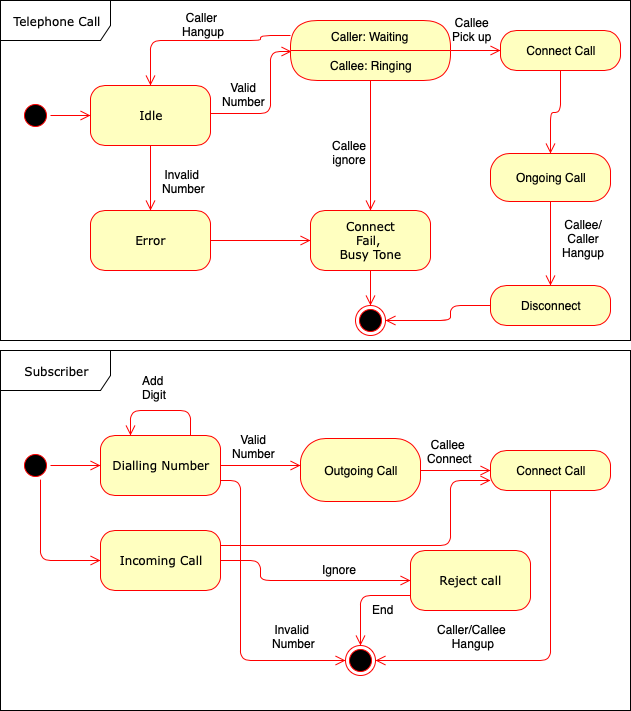

The diagram above was exported from draw.io. Its source (the exported page's mxGraphModel, read from the mxfile embedded in the PNG):
<mxGraphModel dx="918" dy="616" grid="1" gridSize="10" guides="1" tooltips="1" connect="1" arrows="1" fold="1" page="1" pageScale="1" pageWidth="850" pageHeight="1100" math="0" shadow="0">
  <root>
    <mxCell id="0" />
    <mxCell id="1" parent="0" />
    <mxCell id="KreyMIA0j4pFd33I4uIe-59" value="" style="ellipse;html=1;shape=startState;fillColor=#000000;strokeColor=#ff0000;rounded=1;shadow=0;comic=0;labelBackgroundColor=none;fontFamily=Verdana;fontSize=12;fontColor=#000000;align=center;direction=south;" parent="1" vertex="1">
      <mxGeometry x="120" y="480" width="30" height="30" as="geometry" />
    </mxCell>
    <mxCell id="KreyMIA0j4pFd33I4uIe-60" value="Dialling Number" style="rounded=1;whiteSpace=wrap;html=1;arcSize=24;fillColor=#ffffc0;strokeColor=#ff0000;shadow=0;comic=0;labelBackgroundColor=none;fontFamily=Verdana;fontSize=12;fontColor=#000000;align=center;" parent="1" vertex="1">
      <mxGeometry x="200" y="465" width="120" height="60" as="geometry" />
    </mxCell>
    <mxCell id="KreyMIA0j4pFd33I4uIe-61" value="Incoming Call" style="rounded=1;whiteSpace=wrap;html=1;arcSize=24;fillColor=#ffffc0;strokeColor=#ff0000;shadow=0;comic=0;labelBackgroundColor=none;fontFamily=Verdana;fontSize=12;fontColor=#000000;align=center;" parent="1" vertex="1">
      <mxGeometry x="200" y="560" width="120" height="60" as="geometry" />
    </mxCell>
    <mxCell id="KreyMIA0j4pFd33I4uIe-62" value="Subscriber" style="shape=umlFrame;whiteSpace=wrap;html=1;rounded=1;shadow=0;comic=0;labelBackgroundColor=none;strokeColor=#000000;strokeWidth=1;fillColor=#ffffff;fontFamily=Verdana;fontSize=12;fontColor=#000000;align=center;width=110;height=40;" parent="1" vertex="1">
      <mxGeometry x="100" y="380" width="630" height="360" as="geometry" />
    </mxCell>
    <mxCell id="KreyMIA0j4pFd33I4uIe-63" style="edgeStyle=orthogonalEdgeStyle;html=1;labelBackgroundColor=none;endArrow=open;endSize=8;strokeColor=#ff0000;fontFamily=Verdana;fontSize=12;align=left;" parent="1" source="KreyMIA0j4pFd33I4uIe-59" target="KreyMIA0j4pFd33I4uIe-60" edge="1">
      <mxGeometry relative="1" as="geometry" />
    </mxCell>
    <mxCell id="KreyMIA0j4pFd33I4uIe-64" style="edgeStyle=orthogonalEdgeStyle;html=1;labelBackgroundColor=none;endArrow=open;endSize=8;strokeColor=#ff0000;fontFamily=Verdana;fontSize=12;align=left;" parent="1" source="KreyMIA0j4pFd33I4uIe-60" edge="1">
      <mxGeometry relative="1" as="geometry">
        <Array as="points">
          <mxPoint x="350" y="495" />
          <mxPoint x="350" y="495" />
        </Array>
        <mxPoint x="400" y="495" as="targetPoint" />
      </mxGeometry>
    </mxCell>
    <mxCell id="KreyMIA0j4pFd33I4uIe-65" value="" style="edgeStyle=orthogonalEdgeStyle;html=1;verticalAlign=bottom;endArrow=open;endSize=8;strokeColor=#ff0000;entryX=0;entryY=0.5;entryDx=0;entryDy=0;" parent="1" source="KreyMIA0j4pFd33I4uIe-59" target="KreyMIA0j4pFd33I4uIe-61" edge="1">
      <mxGeometry relative="1" as="geometry">
        <mxPoint x="90" y="1260" as="targetPoint" />
        <mxPoint x="90" y="1200" as="sourcePoint" />
        <Array as="points">
          <mxPoint x="140" y="590" />
        </Array>
      </mxGeometry>
    </mxCell>
    <mxCell id="KreyMIA0j4pFd33I4uIe-66" value="Outgoing Call" style="rounded=1;whiteSpace=wrap;html=1;arcSize=40;fontColor=#000000;fillColor=#ffffc0;strokeColor=#ff0000;" parent="1" vertex="1">
      <mxGeometry x="400" y="468" width="120" height="63" as="geometry" />
    </mxCell>
    <mxCell id="KreyMIA0j4pFd33I4uIe-68" value="Connect Call" style="rounded=1;whiteSpace=wrap;html=1;arcSize=40;fontColor=#000000;fillColor=#ffffc0;strokeColor=#ff0000;" parent="1" vertex="1">
      <mxGeometry x="590" y="480" width="120" height="40" as="geometry" />
    </mxCell>
    <mxCell id="KreyMIA0j4pFd33I4uIe-69" value="" style="edgeStyle=orthogonalEdgeStyle;html=1;verticalAlign=bottom;endArrow=open;endSize=8;strokeColor=#ff0000;entryX=1;entryY=0.5;entryDx=0;entryDy=0;exitX=0.5;exitY=1;exitDx=0;exitDy=0;" parent="1" source="KreyMIA0j4pFd33I4uIe-68" target="KreyMIA0j4pFd33I4uIe-72" edge="1">
      <mxGeometry relative="1" as="geometry">
        <mxPoint x="650" y="560" as="targetPoint" />
      </mxGeometry>
    </mxCell>
    <mxCell id="KreyMIA0j4pFd33I4uIe-70" style="edgeStyle=elbowEdgeStyle;html=1;labelBackgroundColor=none;endArrow=open;endSize=8;strokeColor=#ff0000;fontFamily=Verdana;fontSize=12;align=left;entryX=0;entryY=0.5;entryDx=0;entryDy=0;exitX=1;exitY=0.5;exitDx=0;exitDy=0;" parent="1" source="KreyMIA0j4pFd33I4uIe-66" target="KreyMIA0j4pFd33I4uIe-68" edge="1">
      <mxGeometry relative="1" as="geometry">
        <mxPoint x="530" y="480" as="sourcePoint" />
      </mxGeometry>
    </mxCell>
    <mxCell id="KreyMIA0j4pFd33I4uIe-71" value="Reject call" style="rounded=1;whiteSpace=wrap;html=1;arcSize=24;fillColor=#ffffc0;strokeColor=#ff0000;shadow=0;comic=0;labelBackgroundColor=none;fontFamily=Verdana;fontSize=12;fontColor=#000000;align=center;" parent="1" vertex="1">
      <mxGeometry x="510" y="580" width="120" height="60" as="geometry" />
    </mxCell>
    <mxCell id="KreyMIA0j4pFd33I4uIe-72" value="" style="ellipse;html=1;shape=endState;fillColor=#000000;strokeColor=#ff0000;rounded=1;shadow=0;comic=0;labelBackgroundColor=none;fontFamily=Verdana;fontSize=12;fontColor=#000000;align=center;" parent="1" vertex="1">
      <mxGeometry x="445" y="675" width="30" height="30" as="geometry" />
    </mxCell>
    <mxCell id="KreyMIA0j4pFd33I4uIe-73" style="edgeStyle=elbowEdgeStyle;html=1;labelBackgroundColor=none;endArrow=open;endSize=8;strokeColor=#ff0000;fontFamily=Verdana;fontSize=12;align=left;exitX=0;exitY=0.75;exitDx=0;exitDy=0;entryX=0.5;entryY=0;entryDx=0;entryDy=0;" parent="1" source="KreyMIA0j4pFd33I4uIe-71" target="KreyMIA0j4pFd33I4uIe-72" edge="1">
      <mxGeometry relative="1" as="geometry">
        <Array as="points">
          <mxPoint x="460" y="650" />
        </Array>
      </mxGeometry>
    </mxCell>
    <mxCell id="KreyMIA0j4pFd33I4uIe-74" style="edgeStyle=elbowEdgeStyle;html=1;labelBackgroundColor=none;endArrow=open;endSize=8;strokeColor=#ff0000;fontFamily=Verdana;fontSize=12;align=left;exitX=1;exitY=0.5;exitDx=0;exitDy=0;entryX=0;entryY=0.5;entryDx=0;entryDy=0;" parent="1" source="KreyMIA0j4pFd33I4uIe-61" target="KreyMIA0j4pFd33I4uIe-71" edge="1">
      <mxGeometry relative="1" as="geometry">
        <mxPoint x="260" y="630" as="sourcePoint" />
        <Array as="points">
          <mxPoint x="360" y="600" />
        </Array>
      </mxGeometry>
    </mxCell>
    <mxCell id="KreyMIA0j4pFd33I4uIe-76" style="edgeStyle=elbowEdgeStyle;html=1;labelBackgroundColor=none;endArrow=open;endSize=8;strokeColor=#ff0000;fontFamily=Verdana;fontSize=12;align=left;exitX=1;exitY=0.25;exitDx=0;exitDy=0;entryX=0;entryY=0.75;entryDx=0;entryDy=0;" parent="1" source="KreyMIA0j4pFd33I4uIe-61" target="KreyMIA0j4pFd33I4uIe-68" edge="1">
      <mxGeometry relative="1" as="geometry">
        <mxPoint x="330" y="600" as="sourcePoint" />
        <Array as="points">
          <mxPoint x="550" y="550" />
          <mxPoint x="360" y="540" />
          <mxPoint x="370" y="620" />
        </Array>
        <mxPoint x="410" y="600" as="targetPoint" />
      </mxGeometry>
    </mxCell>
    <mxCell id="KreyMIA0j4pFd33I4uIe-77" style="edgeStyle=orthogonalEdgeStyle;html=1;labelBackgroundColor=none;endArrow=open;endSize=8;strokeColor=#ff0000;fontFamily=Verdana;fontSize=12;align=left;exitX=1;exitY=0.75;exitDx=0;exitDy=0;entryX=0;entryY=0.5;entryDx=0;entryDy=0;" parent="1" source="KreyMIA0j4pFd33I4uIe-60" target="KreyMIA0j4pFd33I4uIe-72" edge="1">
      <mxGeometry relative="1" as="geometry">
        <Array as="points">
          <mxPoint x="340" y="510" />
          <mxPoint x="340" y="690" />
        </Array>
        <mxPoint x="400" y="590" as="targetPoint" />
        <mxPoint x="330" y="505" as="sourcePoint" />
      </mxGeometry>
    </mxCell>
    <mxCell id="MLinX7-FgSxicWCvx96L-1" value="" style="ellipse;html=1;shape=startState;fillColor=#000000;strokeColor=#ff0000;rounded=1;shadow=0;comic=0;labelBackgroundColor=none;fontFamily=Verdana;fontSize=12;fontColor=#000000;align=center;direction=south;" parent="1" vertex="1">
      <mxGeometry x="120" y="130" width="30" height="30" as="geometry" />
    </mxCell>
    <mxCell id="MLinX7-FgSxicWCvx96L-2" value="Idle" style="rounded=1;whiteSpace=wrap;html=1;arcSize=24;fillColor=#ffffc0;strokeColor=#ff0000;shadow=0;comic=0;labelBackgroundColor=none;fontFamily=Verdana;fontSize=12;fontColor=#000000;align=center;" parent="1" vertex="1">
      <mxGeometry x="190" y="115" width="120" height="60" as="geometry" />
    </mxCell>
    <mxCell id="MLinX7-FgSxicWCvx96L-3" value="Error&lt;br&gt;" style="rounded=1;whiteSpace=wrap;html=1;arcSize=24;fillColor=#ffffc0;strokeColor=#ff0000;shadow=0;comic=0;labelBackgroundColor=none;fontFamily=Verdana;fontSize=12;fontColor=#000000;align=center;" parent="1" vertex="1">
      <mxGeometry x="190" y="240" width="120" height="60" as="geometry" />
    </mxCell>
    <mxCell id="MLinX7-FgSxicWCvx96L-4" value="Telephone Call" style="shape=umlFrame;whiteSpace=wrap;html=1;rounded=1;shadow=0;comic=0;labelBackgroundColor=none;strokeColor=#000000;strokeWidth=1;fillColor=#ffffff;fontFamily=Verdana;fontSize=12;fontColor=#000000;align=center;width=110;height=40;" parent="1" vertex="1">
      <mxGeometry x="100" y="30" width="630" height="340" as="geometry" />
    </mxCell>
    <mxCell id="MLinX7-FgSxicWCvx96L-5" style="edgeStyle=orthogonalEdgeStyle;html=1;labelBackgroundColor=none;endArrow=open;endSize=8;strokeColor=#ff0000;fontFamily=Verdana;fontSize=12;align=left;" parent="1" source="MLinX7-FgSxicWCvx96L-1" target="MLinX7-FgSxicWCvx96L-2" edge="1">
      <mxGeometry relative="1" as="geometry" />
    </mxCell>
    <mxCell id="MLinX7-FgSxicWCvx96L-6" style="edgeStyle=orthogonalEdgeStyle;html=1;labelBackgroundColor=none;endArrow=open;endSize=8;strokeColor=#ff0000;fontFamily=Verdana;fontSize=12;align=left;entryX=0.006;entryY=0.017;entryDx=0;entryDy=0;entryPerimeter=0;" parent="1" source="MLinX7-FgSxicWCvx96L-2" target="Vbotkxvn9LiDuujxq3ME-6" edge="1">
      <mxGeometry relative="1" as="geometry">
        <Array as="points">
          <mxPoint x="370" y="143" />
          <mxPoint x="370" y="81" />
        </Array>
        <mxPoint x="360" y="210" as="targetPoint" />
      </mxGeometry>
    </mxCell>
    <mxCell id="MLinX7-FgSxicWCvx96L-7" value="" style="edgeStyle=orthogonalEdgeStyle;html=1;verticalAlign=bottom;endArrow=open;endSize=8;strokeColor=#ff0000;exitX=0.5;exitY=1;exitDx=0;exitDy=0;entryX=0.5;entryY=0;entryDx=0;entryDy=0;" parent="1" source="MLinX7-FgSxicWCvx96L-2" target="MLinX7-FgSxicWCvx96L-3" edge="1">
      <mxGeometry relative="1" as="geometry">
        <mxPoint x="180" y="210" as="targetPoint" />
        <mxPoint x="90" y="850" as="sourcePoint" />
        <Array as="points" />
      </mxGeometry>
    </mxCell>
    <mxCell id="MLinX7-FgSxicWCvx96L-9" value="" style="edgeStyle=orthogonalEdgeStyle;html=1;verticalAlign=bottom;endArrow=open;endSize=8;strokeColor=#ff0000;entryX=0.5;entryY=0;entryDx=0;entryDy=0;exitX=0.5;exitY=1;exitDx=0;exitDy=0;" parent="1" source="Vbotkxvn9LiDuujxq3ME-6" target="MLinX7-FgSxicWCvx96L-13" edge="1">
      <mxGeometry relative="1" as="geometry">
        <mxPoint x="460" y="225" as="targetPoint" />
        <mxPoint x="460" y="170" as="sourcePoint" />
      </mxGeometry>
    </mxCell>
    <mxCell id="MLinX7-FgSxicWCvx96L-10" value="Connect Call" style="rounded=1;whiteSpace=wrap;html=1;arcSize=40;fontColor=#000000;fillColor=#ffffc0;strokeColor=#ff0000;" parent="1" vertex="1">
      <mxGeometry x="600" y="60" width="120" height="40" as="geometry" />
    </mxCell>
    <mxCell id="MLinX7-FgSxicWCvx96L-11" value="" style="edgeStyle=orthogonalEdgeStyle;html=1;verticalAlign=bottom;endArrow=open;endSize=8;strokeColor=#ff0000;entryX=0.5;entryY=0;entryDx=0;entryDy=0;exitX=0.5;exitY=1;exitDx=0;exitDy=0;" parent="1" source="MLinX7-FgSxicWCvx96L-10" target="MLinX7-FgSxicWCvx96L-17" edge="1">
      <mxGeometry relative="1" as="geometry">
        <mxPoint x="650" y="210" as="targetPoint" />
      </mxGeometry>
    </mxCell>
    <mxCell id="MLinX7-FgSxicWCvx96L-12" style="edgeStyle=elbowEdgeStyle;html=1;labelBackgroundColor=none;endArrow=open;endSize=8;strokeColor=#ff0000;fontFamily=Verdana;fontSize=12;align=left;entryX=0;entryY=0.5;entryDx=0;entryDy=0;exitX=1;exitY=0.5;exitDx=0;exitDy=0;" parent="1" source="Vbotkxvn9LiDuujxq3ME-5" target="MLinX7-FgSxicWCvx96L-10" edge="1">
      <mxGeometry relative="1" as="geometry">
        <mxPoint x="520" y="143" as="sourcePoint" />
      </mxGeometry>
    </mxCell>
    <mxCell id="MLinX7-FgSxicWCvx96L-13" value="Connect&lt;br&gt;Fail, &lt;br&gt;Busy Tone&lt;br&gt;" style="rounded=1;whiteSpace=wrap;html=1;arcSize=24;fillColor=#ffffc0;strokeColor=#ff0000;shadow=0;comic=0;labelBackgroundColor=none;fontFamily=Verdana;fontSize=12;fontColor=#000000;align=center;" parent="1" vertex="1">
      <mxGeometry x="410" y="240" width="120" height="60" as="geometry" />
    </mxCell>
    <mxCell id="MLinX7-FgSxicWCvx96L-14" value="" style="ellipse;html=1;shape=endState;fillColor=#000000;strokeColor=#ff0000;rounded=1;shadow=0;comic=0;labelBackgroundColor=none;fontFamily=Verdana;fontSize=12;fontColor=#000000;align=center;" parent="1" vertex="1">
      <mxGeometry x="455" y="335" width="30" height="30" as="geometry" />
    </mxCell>
    <mxCell id="MLinX7-FgSxicWCvx96L-15" style="edgeStyle=elbowEdgeStyle;html=1;labelBackgroundColor=none;endArrow=open;endSize=8;strokeColor=#ff0000;fontFamily=Verdana;fontSize=12;align=left;exitX=0.5;exitY=1;exitDx=0;exitDy=0;entryX=0.5;entryY=0;entryDx=0;entryDy=0;" parent="1" source="MLinX7-FgSxicWCvx96L-13" target="MLinX7-FgSxicWCvx96L-14" edge="1">
      <mxGeometry relative="1" as="geometry" />
    </mxCell>
    <mxCell id="MLinX7-FgSxicWCvx96L-16" style="edgeStyle=elbowEdgeStyle;html=1;labelBackgroundColor=none;endArrow=open;endSize=8;strokeColor=#ff0000;fontFamily=Verdana;fontSize=12;align=left;exitX=1;exitY=0.5;exitDx=0;exitDy=0;entryX=0;entryY=0.5;entryDx=0;entryDy=0;" parent="1" source="MLinX7-FgSxicWCvx96L-3" target="MLinX7-FgSxicWCvx96L-13" edge="1">
      <mxGeometry relative="1" as="geometry">
        <mxPoint x="260" y="280" as="sourcePoint" />
        <Array as="points" />
      </mxGeometry>
    </mxCell>
    <mxCell id="MLinX7-FgSxicWCvx96L-17" value="Ongoing Call" style="rounded=1;whiteSpace=wrap;html=1;arcSize=40;fontColor=#000000;fillColor=#ffffc0;strokeColor=#ff0000;" parent="1" vertex="1">
      <mxGeometry x="590" y="183" width="120" height="48" as="geometry" />
    </mxCell>
    <mxCell id="MLinX7-FgSxicWCvx96L-18" value="Disconnect" style="rounded=1;whiteSpace=wrap;html=1;arcSize=40;fontColor=#000000;fillColor=#ffffc0;strokeColor=#ff0000;" parent="1" vertex="1">
      <mxGeometry x="590" y="315" width="120" height="40" as="geometry" />
    </mxCell>
    <mxCell id="MLinX7-FgSxicWCvx96L-19" value="" style="edgeStyle=orthogonalEdgeStyle;html=1;verticalAlign=bottom;endArrow=open;endSize=8;strokeColor=#ff0000;entryX=0.5;entryY=0;entryDx=0;entryDy=0;exitX=0.5;exitY=1;exitDx=0;exitDy=0;" parent="1" source="MLinX7-FgSxicWCvx96L-17" target="MLinX7-FgSxicWCvx96L-18" edge="1">
      <mxGeometry relative="1" as="geometry">
        <mxPoint x="660" y="193" as="targetPoint" />
        <mxPoint x="660" y="168" as="sourcePoint" />
      </mxGeometry>
    </mxCell>
    <mxCell id="MLinX7-FgSxicWCvx96L-20" value="" style="edgeStyle=orthogonalEdgeStyle;html=1;verticalAlign=bottom;endArrow=open;endSize=8;strokeColor=#ff0000;entryX=1;entryY=0.5;entryDx=0;entryDy=0;exitX=0;exitY=0.5;exitDx=0;exitDy=0;" parent="1" source="MLinX7-FgSxicWCvx96L-18" target="MLinX7-FgSxicWCvx96L-14" edge="1">
      <mxGeometry relative="1" as="geometry">
        <mxPoint x="660" y="270" as="targetPoint" />
        <mxPoint x="660" y="248" as="sourcePoint" />
        <Array as="points">
          <mxPoint x="550" y="335" />
          <mxPoint x="550" y="350" />
        </Array>
      </mxGeometry>
    </mxCell>
    <mxCell id="MLinX7-FgSxicWCvx96L-23" style="edgeStyle=orthogonalEdgeStyle;rounded=0;html=1;exitX=0.5;exitY=1;exitDx=0;exitDy=0;jettySize=auto;orthogonalLoop=1;" parent="1" source="MLinX7-FgSxicWCvx96L-14" target="MLinX7-FgSxicWCvx96L-14" edge="1">
      <mxGeometry relative="1" as="geometry" />
    </mxCell>
    <mxCell id="Vbotkxvn9LiDuujxq3ME-1" value="&lt;div style=&quot;text-align: center&quot;&gt;Invalid&amp;nbsp;&lt;/div&gt;&lt;div style=&quot;text-align: center&quot;&gt;Number&lt;/div&gt;" style="text;html=1;resizable=0;points=[];autosize=1;align=left;verticalAlign=top;spacingTop=-4;" parent="1" vertex="1">
      <mxGeometry x="260" y="195" width="60" height="30" as="geometry" />
    </mxCell>
    <mxCell id="Vbotkxvn9LiDuujxq3ME-2" value="&lt;div style=&quot;text-align: center&quot;&gt;Valid&lt;/div&gt;&lt;div style=&quot;text-align: center&quot;&gt;Number&lt;/div&gt;" style="text;html=1;resizable=0;points=[];autosize=1;align=left;verticalAlign=top;spacingTop=-4;" parent="1" vertex="1">
      <mxGeometry x="320" y="107.5" width="60" height="30" as="geometry" />
    </mxCell>
    <mxCell id="Vbotkxvn9LiDuujxq3ME-5" value="&lt;span style=&quot;font-weight: normal&quot;&gt;Caller: Waiting&lt;/span&gt;" style="swimlane;html=1;fontStyle=1;align=center;verticalAlign=middle;childLayout=stackLayout;horizontal=1;startSize=30;horizontalStack=0;resizeParent=0;resizeLast=1;container=0;fontColor=#000000;collapsible=0;rounded=1;arcSize=30;strokeColor=#ff0000;fillColor=#ffffc0;swimlaneFillColor=#ffffc0;" parent="1" vertex="1">
      <mxGeometry x="390" y="50" width="160" height="60" as="geometry" />
    </mxCell>
    <mxCell id="Vbotkxvn9LiDuujxq3ME-6" value="Callee: Ringing" style="text;html=1;strokeColor=none;fillColor=none;align=center;verticalAlign=middle;spacingLeft=4;spacingRight=4;whiteSpace=wrap;overflow=hidden;rotatable=0;fontColor=#000000;" parent="Vbotkxvn9LiDuujxq3ME-5" vertex="1">
      <mxGeometry y="30" width="160" height="30" as="geometry" />
    </mxCell>
    <mxCell id="Vbotkxvn9LiDuujxq3ME-11" value="&lt;div style=&quot;text-align: center&quot;&gt;Callee&lt;/div&gt;&lt;div style=&quot;text-align: center&quot;&gt;Pick up&lt;/div&gt;" style="text;html=1;resizable=0;points=[];autosize=1;align=left;verticalAlign=top;spacingTop=-4;" parent="1" vertex="1">
      <mxGeometry x="550" y="43" width="50" height="30" as="geometry" />
    </mxCell>
    <mxCell id="Vbotkxvn9LiDuujxq3ME-16" value="&lt;div style=&quot;text-align: center&quot;&gt;Callee/&lt;/div&gt;&lt;div style=&quot;text-align: center&quot;&gt;Caller&lt;/div&gt;&lt;div style=&quot;text-align: center&quot;&gt;Hangup&lt;/div&gt;" style="text;html=1;resizable=0;points=[];autosize=1;align=left;verticalAlign=top;spacingTop=-4;" parent="1" vertex="1">
      <mxGeometry x="660" y="245" width="60" height="40" as="geometry" />
    </mxCell>
    <mxCell id="Vbotkxvn9LiDuujxq3ME-17" value="&lt;div style=&quot;text-align: center&quot;&gt;Callee&amp;nbsp;&lt;/div&gt;&lt;div style=&quot;text-align: center&quot;&gt;ignore&amp;nbsp;&lt;/div&gt;" style="text;html=1;resizable=0;points=[];autosize=1;align=left;verticalAlign=top;spacingTop=-4;" parent="1" vertex="1">
      <mxGeometry x="430" y="166" width="50" height="30" as="geometry" />
    </mxCell>
    <mxCell id="xtN3O339QO5sGETaD4PO-1" value="" style="edgeStyle=orthogonalEdgeStyle;html=1;verticalAlign=bottom;endArrow=open;endSize=8;strokeColor=#ff0000;entryX=0.5;entryY=0;entryDx=0;entryDy=0;exitX=0;exitY=0.25;exitDx=0;exitDy=0;" parent="1" source="Vbotkxvn9LiDuujxq3ME-5" target="MLinX7-FgSxicWCvx96L-2" edge="1">
      <mxGeometry relative="1" as="geometry">
        <mxPoint x="480" y="250" as="targetPoint" />
        <mxPoint x="480" y="120" as="sourcePoint" />
        <Array as="points">
          <mxPoint x="360" y="65" />
          <mxPoint x="360" y="70" />
          <mxPoint x="250" y="70" />
        </Array>
      </mxGeometry>
    </mxCell>
    <mxCell id="xtN3O339QO5sGETaD4PO-2" value="&lt;div style=&quot;text-align: center&quot;&gt;Caller&amp;nbsp;&lt;/div&gt;Hangup&lt;br&gt;" style="text;html=1;resizable=0;points=[];autosize=1;align=left;verticalAlign=top;spacingTop=-4;" parent="1" vertex="1">
      <mxGeometry x="280" y="38" width="60" height="30" as="geometry" />
    </mxCell>
    <mxCell id="xtN3O339QO5sGETaD4PO-6" style="edgeStyle=orthogonalEdgeStyle;html=1;labelBackgroundColor=none;endArrow=open;endSize=8;strokeColor=#ff0000;fontFamily=Verdana;fontSize=12;align=left;exitX=0.75;exitY=0;exitDx=0;exitDy=0;" parent="1" source="KreyMIA0j4pFd33I4uIe-60" edge="1">
      <mxGeometry relative="1" as="geometry">
        <mxPoint x="160" y="505" as="sourcePoint" />
        <mxPoint x="230" y="465" as="targetPoint" />
        <Array as="points">
          <mxPoint x="290" y="440" />
          <mxPoint x="230" y="440" />
        </Array>
      </mxGeometry>
    </mxCell>
    <mxCell id="xtN3O339QO5sGETaD4PO-7" value="&lt;div style=&quot;text-align: center&quot;&gt;Valid&lt;/div&gt;&lt;div style=&quot;text-align: center&quot;&gt;Number&lt;/div&gt;" style="text;html=1;resizable=0;points=[];autosize=1;align=left;verticalAlign=top;spacingTop=-4;" parent="1" vertex="1">
      <mxGeometry x="330" y="460" width="60" height="30" as="geometry" />
    </mxCell>
    <mxCell id="xtN3O339QO5sGETaD4PO-8" value="Add &lt;br&gt;Digit" style="text;html=1;resizable=0;points=[];autosize=1;align=left;verticalAlign=top;spacingTop=-4;" parent="1" vertex="1">
      <mxGeometry x="240" y="401" width="40" height="30" as="geometry" />
    </mxCell>
    <mxCell id="xtN3O339QO5sGETaD4PO-9" value="&lt;div style=&quot;text-align: center&quot;&gt;Callee&amp;nbsp;&lt;/div&gt;&lt;div style=&quot;text-align: center&quot;&gt;Connect&lt;/div&gt;" style="text;html=1;resizable=0;points=[];autosize=1;align=left;verticalAlign=top;spacingTop=-4;" parent="1" vertex="1">
      <mxGeometry x="525" y="465" width="60" height="30" as="geometry" />
    </mxCell>
    <mxCell id="xtN3O339QO5sGETaD4PO-10" value="&lt;div style=&quot;text-align: center&quot;&gt;Invalid&amp;nbsp;&lt;/div&gt;&lt;div style=&quot;text-align: center&quot;&gt;Number&lt;/div&gt;" style="text;html=1;resizable=0;points=[];autosize=1;align=left;verticalAlign=top;spacingTop=-4;" parent="1" vertex="1">
      <mxGeometry x="370" y="650" width="60" height="30" as="geometry" />
    </mxCell>
    <mxCell id="xtN3O339QO5sGETaD4PO-12" value="Ignore" style="text;html=1;resizable=0;points=[];autosize=1;align=left;verticalAlign=top;spacingTop=-4;" parent="1" vertex="1">
      <mxGeometry x="420" y="590" width="50" height="20" as="geometry" />
    </mxCell>
    <mxCell id="xtN3O339QO5sGETaD4PO-13" value="End" style="text;html=1;resizable=0;points=[];autosize=1;align=left;verticalAlign=top;spacingTop=-4;" parent="1" vertex="1">
      <mxGeometry x="470" y="630" width="40" height="20" as="geometry" />
    </mxCell>
    <mxCell id="xtN3O339QO5sGETaD4PO-14" value="&lt;div style=&quot;text-align: center&quot;&gt;Caller/Callee&amp;nbsp;&lt;/div&gt;&lt;div style=&quot;text-align: center&quot;&gt;Hangup&lt;/div&gt;" style="text;html=1;resizable=0;points=[];autosize=1;align=left;verticalAlign=top;spacingTop=-4;" parent="1" vertex="1">
      <mxGeometry x="535" y="650" width="90" height="30" as="geometry" />
    </mxCell>
  </root>
</mxGraphModel>